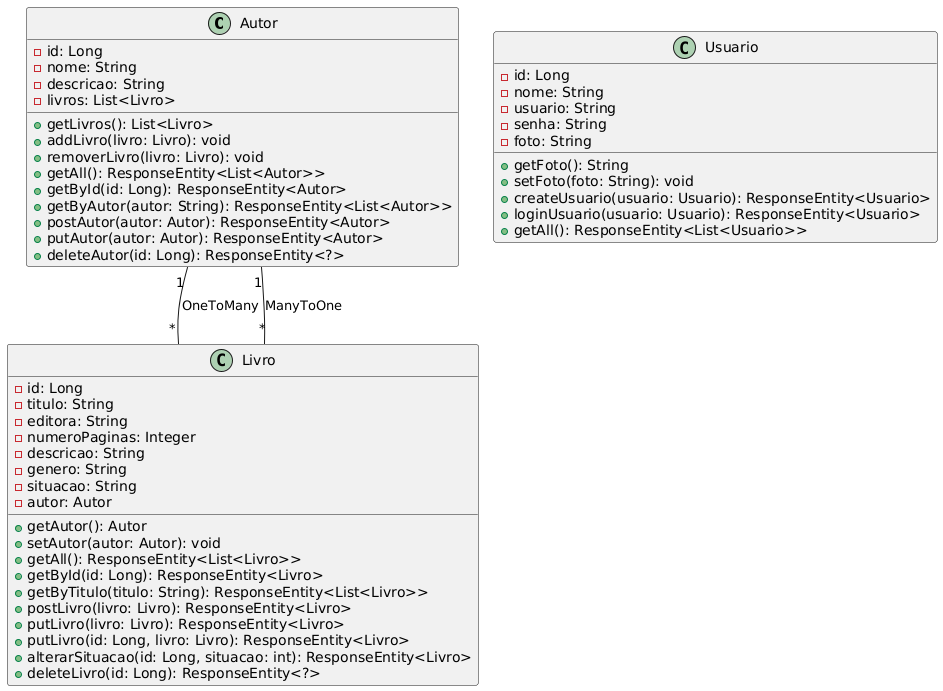

The diagram above was rendered by PlantUML. Its source (embedded in the PNG):
@startuml
class Autor {
  - id: Long
  - nome: String
  - descricao: String
  - livros: List<Livro>
  + getLivros(): List<Livro>
  + addLivro(livro: Livro): void
  + removerLivro(livro: Livro): void
  + getAll(): ResponseEntity<List<Autor>>
  + getById(id: Long): ResponseEntity<Autor>
  + getByAutor(autor: String): ResponseEntity<List<Autor>>
  + postAutor(autor: Autor): ResponseEntity<Autor>
  + putAutor(autor: Autor): ResponseEntity<Autor>
  + deleteAutor(id: Long): ResponseEntity<?>
}

class Livro {
  - id: Long
  - titulo: String
  - editora: String
  - numeroPaginas: Integer
  - descricao: String
  - genero: String
  - situacao: String
  - autor: Autor
  + getAutor(): Autor
  + setAutor(autor: Autor): void
  + getAll(): ResponseEntity<List<Livro>>
  + getById(id: Long): ResponseEntity<Livro>
  + getByTitulo(titulo: String): ResponseEntity<List<Livro>>
  + postLivro(livro: Livro): ResponseEntity<Livro>
  + putLivro(livro: Livro): ResponseEntity<Livro>
  + putLivro(id: Long, livro: Livro): ResponseEntity<Livro>
  + alterarSituacao(id: Long, situacao: int): ResponseEntity<Livro>
  + deleteLivro(id: Long): ResponseEntity<?>
}

class Usuario {
  - id: Long
  - nome: String
  - usuario: String
  - senha: String
  - foto: String
  + getFoto(): String
  + setFoto(foto: String): void
  + createUsuario(usuario: Usuario): ResponseEntity<Usuario>
  + loginUsuario(usuario: Usuario): ResponseEntity<Usuario>
  + getAll(): ResponseEntity<List<Usuario>>
}

Autor "1" -- "*" Livro : "OneToMany"
Livro "*" -- "1" Autor : "ManyToOne"
@enduml